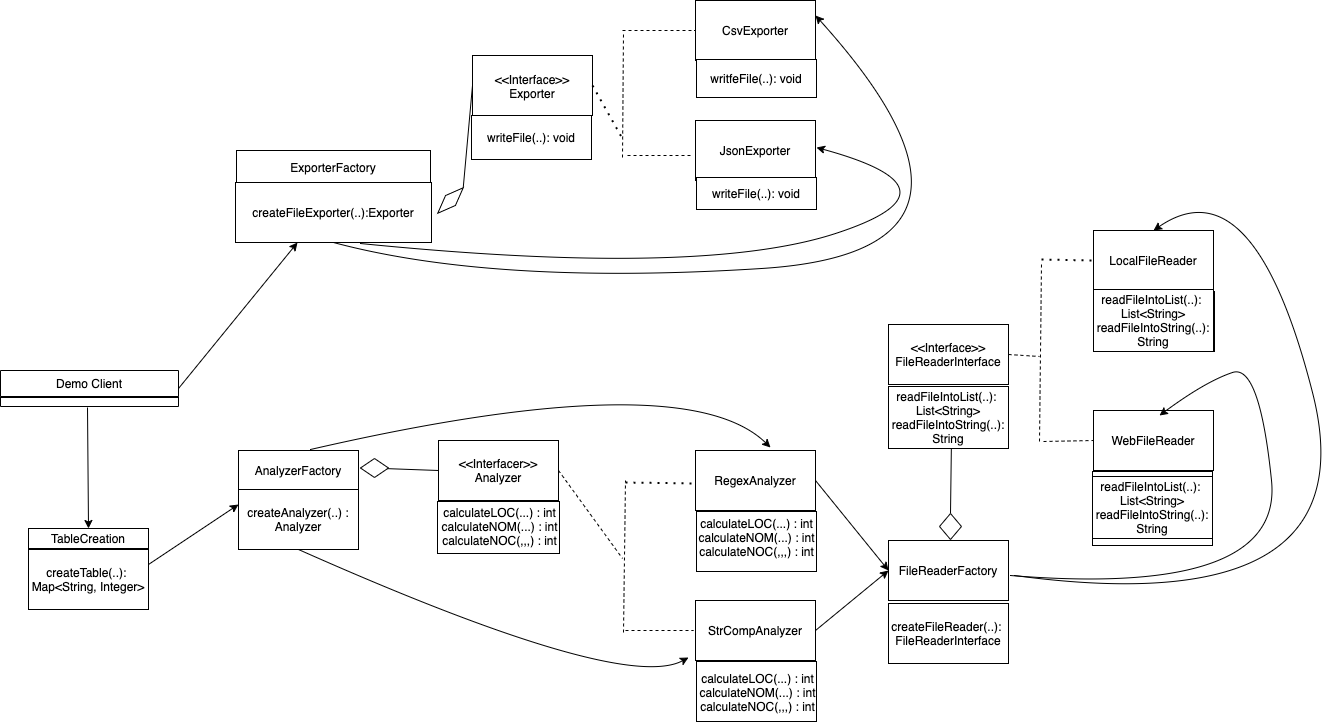

The diagram above was exported from draw.io. Its source (the exported page's mxGraphModel, read from the mxfile embedded in the PNG):
<mxGraphModel dx="653" dy="732" grid="1" gridSize="1" guides="1" tooltips="1" connect="1" arrows="1" fold="1" page="1" pageScale="1" pageWidth="4681" pageHeight="3300" math="0" shadow="0">
  <root>
    <mxCell id="WIyWlLk6GJQsqaUBKTNV-0" />
    <mxCell id="WIyWlLk6GJQsqaUBKTNV-1" parent="WIyWlLk6GJQsqaUBKTNV-0" />
    <mxCell id="zkfFHV4jXpPFQw0GAbJ--6" value="Demo Client" style="swimlane;fontStyle=0;align=center;verticalAlign=top;childLayout=stackLayout;horizontal=1;startSize=26;horizontalStack=0;resizeParent=1;resizeLast=0;collapsible=1;marginBottom=0;rounded=0;shadow=0;strokeWidth=1;" parent="WIyWlLk6GJQsqaUBKTNV-1" vertex="1">
      <mxGeometry x="12" y="670" width="178" height="36" as="geometry">
        <mxRectangle x="130" y="380" width="160" height="26" as="alternateBounds" />
      </mxGeometry>
    </mxCell>
    <mxCell id="zkfFHV4jXpPFQw0GAbJ--9" value="" style="line;html=1;strokeWidth=1;align=left;verticalAlign=middle;spacingTop=-1;spacingLeft=3;spacingRight=3;rotatable=0;labelPosition=right;points=[];portConstraint=eastwest;" parent="zkfFHV4jXpPFQw0GAbJ--6" vertex="1">
      <mxGeometry y="26" width="178" height="2" as="geometry" />
    </mxCell>
    <mxCell id="dkknNdii7MbajOcM9pwm-0" value="AnalyzerFactory" style="rounded=0;whiteSpace=wrap;html=1;" parent="WIyWlLk6GJQsqaUBKTNV-1" vertex="1">
      <mxGeometry x="250" y="750" width="120" height="40" as="geometry" />
    </mxCell>
    <mxCell id="dkknNdii7MbajOcM9pwm-1" value="ExporterFactory" style="rounded=0;whiteSpace=wrap;html=1;" parent="WIyWlLk6GJQsqaUBKTNV-1" vertex="1">
      <mxGeometry x="248" y="450" width="194" height="34" as="geometry" />
    </mxCell>
    <mxCell id="dkknNdii7MbajOcM9pwm-2" style="edgeStyle=orthogonalEdgeStyle;rounded=0;orthogonalLoop=1;jettySize=auto;html=1;exitX=0.5;exitY=1;exitDx=0;exitDy=0;" parent="WIyWlLk6GJQsqaUBKTNV-1" source="dkknNdii7MbajOcM9pwm-0" target="dkknNdii7MbajOcM9pwm-0" edge="1">
      <mxGeometry relative="1" as="geometry" />
    </mxCell>
    <mxCell id="dkknNdii7MbajOcM9pwm-6" value="" style="rounded=0;whiteSpace=wrap;html=1;" parent="WIyWlLk6GJQsqaUBKTNV-1" vertex="1">
      <mxGeometry x="484" y="355" width="120" height="60" as="geometry" />
    </mxCell>
    <mxCell id="dkknNdii7MbajOcM9pwm-3" value="&amp;lt;&amp;lt;Interface&amp;gt;&amp;gt;&lt;br&gt;Exporter" style="rounded=0;whiteSpace=wrap;html=1;" parent="WIyWlLk6GJQsqaUBKTNV-1" vertex="1">
      <mxGeometry x="484" y="385" width="120" as="geometry" />
    </mxCell>
    <mxCell id="dkknNdii7MbajOcM9pwm-8" value="&amp;lt;&amp;lt;Interfacer&amp;gt;&amp;gt;&lt;br&gt;Analyzer" style="rounded=0;whiteSpace=wrap;html=1;" parent="WIyWlLk6GJQsqaUBKTNV-1" vertex="1">
      <mxGeometry x="450" y="740" width="120" height="60" as="geometry" />
    </mxCell>
    <mxCell id="dkknNdii7MbajOcM9pwm-9" value="CsvExporter" style="rounded=0;whiteSpace=wrap;html=1;" parent="WIyWlLk6GJQsqaUBKTNV-1" vertex="1">
      <mxGeometry x="707" y="300" width="120" height="60" as="geometry" />
    </mxCell>
    <mxCell id="dkknNdii7MbajOcM9pwm-10" value="TableCreation" style="rounded=0;whiteSpace=wrap;html=1;" parent="WIyWlLk6GJQsqaUBKTNV-1" vertex="1">
      <mxGeometry x="40" y="828" width="120" height="20" as="geometry" />
    </mxCell>
    <mxCell id="dkknNdii7MbajOcM9pwm-11" value="JsonExporter" style="rounded=0;whiteSpace=wrap;html=1;" parent="WIyWlLk6GJQsqaUBKTNV-1" vertex="1">
      <mxGeometry x="707" y="420" width="120" height="60" as="geometry" />
    </mxCell>
    <mxCell id="dkknNdii7MbajOcM9pwm-12" value="StrCompAnalyzer" style="rounded=0;whiteSpace=wrap;html=1;" parent="WIyWlLk6GJQsqaUBKTNV-1" vertex="1">
      <mxGeometry x="707" y="900" width="120" height="60" as="geometry" />
    </mxCell>
    <mxCell id="dkknNdii7MbajOcM9pwm-13" value="RegexAnalyzer" style="rounded=0;whiteSpace=wrap;html=1;" parent="WIyWlLk6GJQsqaUBKTNV-1" vertex="1">
      <mxGeometry x="707" y="750" width="120" height="60" as="geometry" />
    </mxCell>
    <mxCell id="dkknNdii7MbajOcM9pwm-15" value="FileReaderFactory" style="rounded=0;whiteSpace=wrap;html=1;" parent="WIyWlLk6GJQsqaUBKTNV-1" vertex="1">
      <mxGeometry x="900" y="840" width="120" height="60" as="geometry" />
    </mxCell>
    <mxCell id="dkknNdii7MbajOcM9pwm-16" value="&amp;lt;&amp;lt;Interface&amp;gt;&amp;gt;&lt;br&gt;FileReaderInterface" style="rounded=0;whiteSpace=wrap;html=1;" parent="WIyWlLk6GJQsqaUBKTNV-1" vertex="1">
      <mxGeometry x="900" y="624" width="120" height="60" as="geometry" />
    </mxCell>
    <mxCell id="dkknNdii7MbajOcM9pwm-17" value="LocalFileReader" style="rounded=0;whiteSpace=wrap;html=1;" parent="WIyWlLk6GJQsqaUBKTNV-1" vertex="1">
      <mxGeometry x="1105" y="530" width="120" height="60" as="geometry" />
    </mxCell>
    <mxCell id="dkknNdii7MbajOcM9pwm-18" value="WebFileReader" style="rounded=0;whiteSpace=wrap;html=1;" parent="WIyWlLk6GJQsqaUBKTNV-1" vertex="1">
      <mxGeometry x="1105" y="710" width="120" height="60" as="geometry" />
    </mxCell>
    <mxCell id="dkknNdii7MbajOcM9pwm-19" value="" style="endArrow=classic;html=1;entryX=0.5;entryY=0;entryDx=0;entryDy=0;" parent="WIyWlLk6GJQsqaUBKTNV-1" target="dkknNdii7MbajOcM9pwm-10" edge="1">
      <mxGeometry width="50" height="50" relative="1" as="geometry">
        <mxPoint x="99" y="707" as="sourcePoint" />
        <mxPoint x="92" y="750" as="targetPoint" />
        <Array as="points" />
      </mxGeometry>
    </mxCell>
    <mxCell id="dkknNdii7MbajOcM9pwm-20" value="" style="endArrow=classic;html=1;exitX=1;exitY=0.5;exitDx=0;exitDy=0;" parent="WIyWlLk6GJQsqaUBKTNV-1" source="zkfFHV4jXpPFQw0GAbJ--6" edge="1">
      <mxGeometry width="50" height="50" relative="1" as="geometry">
        <mxPoint x="150" y="590" as="sourcePoint" />
        <mxPoint x="309" y="542" as="targetPoint" />
      </mxGeometry>
    </mxCell>
    <mxCell id="dkknNdii7MbajOcM9pwm-21" value="" style="endArrow=classic;html=1;exitX=1;exitY=0.25;exitDx=0;exitDy=0;entryX=0;entryY=0.25;entryDx=0;entryDy=0;" parent="WIyWlLk6GJQsqaUBKTNV-1" source="dkknNdii7MbajOcM9pwm-66" target="dkknNdii7MbajOcM9pwm-61" edge="1">
      <mxGeometry width="50" height="50" relative="1" as="geometry">
        <mxPoint x="450" y="500" as="sourcePoint" />
        <mxPoint x="500" y="450" as="targetPoint" />
      </mxGeometry>
    </mxCell>
    <mxCell id="dkknNdii7MbajOcM9pwm-22" value="" style="endArrow=none;html=1;entryX=0;entryY=0.5;entryDx=0;entryDy=0;exitX=1;exitY=0.5;exitDx=0;exitDy=0;" parent="WIyWlLk6GJQsqaUBKTNV-1" source="dkknNdii7MbajOcM9pwm-23" target="dkknNdii7MbajOcM9pwm-6" edge="1">
      <mxGeometry width="50" height="50" relative="1" as="geometry">
        <mxPoint x="473" y="480" as="sourcePoint" />
        <mxPoint x="500" y="450" as="targetPoint" />
      </mxGeometry>
    </mxCell>
    <mxCell id="dkknNdii7MbajOcM9pwm-23" value="" style="rhombus;whiteSpace=wrap;html=1;rotation=-45;" parent="WIyWlLk6GJQsqaUBKTNV-1" vertex="1">
      <mxGeometry x="444" y="493" width="36" height="14" as="geometry" />
    </mxCell>
    <mxCell id="dkknNdii7MbajOcM9pwm-25" value="" style="endArrow=none;html=1;exitX=0;exitY=0.5;exitDx=0;exitDy=0;" parent="WIyWlLk6GJQsqaUBKTNV-1" source="dkknNdii7MbajOcM9pwm-8" edge="1">
      <mxGeometry width="50" height="50" relative="1" as="geometry">
        <mxPoint x="390" y="767" as="sourcePoint" />
        <mxPoint x="395" y="768" as="targetPoint" />
      </mxGeometry>
    </mxCell>
    <mxCell id="dkknNdii7MbajOcM9pwm-26" value="" style="rhombus;whiteSpace=wrap;html=1;" parent="WIyWlLk6GJQsqaUBKTNV-1" vertex="1">
      <mxGeometry x="372" y="758" width="28" height="19" as="geometry" />
    </mxCell>
    <mxCell id="dkknNdii7MbajOcM9pwm-30" value="" style="endArrow=none;dashed=1;html=1;entryX=0;entryY=0.5;entryDx=0;entryDy=0;" parent="WIyWlLk6GJQsqaUBKTNV-1" target="dkknNdii7MbajOcM9pwm-9" edge="1">
      <mxGeometry width="50" height="50" relative="1" as="geometry">
        <mxPoint x="634" y="330" as="sourcePoint" />
        <mxPoint x="668" y="578" as="targetPoint" />
      </mxGeometry>
    </mxCell>
    <mxCell id="dkknNdii7MbajOcM9pwm-31" value="" style="endArrow=none;dashed=1;html=1;" parent="WIyWlLk6GJQsqaUBKTNV-1" edge="1">
      <mxGeometry width="50" height="50" relative="1" as="geometry">
        <mxPoint x="639" y="455" as="sourcePoint" />
        <mxPoint x="705" y="455" as="targetPoint" />
      </mxGeometry>
    </mxCell>
    <mxCell id="dkknNdii7MbajOcM9pwm-32" value="" style="endArrow=none;dashed=1;html=1;" parent="WIyWlLk6GJQsqaUBKTNV-1" edge="1">
      <mxGeometry width="50" height="50" relative="1" as="geometry">
        <mxPoint x="634" y="457" as="sourcePoint" />
        <mxPoint x="635" y="332" as="targetPoint" />
      </mxGeometry>
    </mxCell>
    <mxCell id="dkknNdii7MbajOcM9pwm-33" value="" style="endArrow=none;dashed=1;html=1;dashPattern=1 3;strokeWidth=2;exitX=1;exitY=0.5;exitDx=0;exitDy=0;" parent="WIyWlLk6GJQsqaUBKTNV-1" source="dkknNdii7MbajOcM9pwm-6" edge="1">
      <mxGeometry width="50" height="50" relative="1" as="geometry">
        <mxPoint x="618" y="628" as="sourcePoint" />
        <mxPoint x="635" y="440" as="targetPoint" />
      </mxGeometry>
    </mxCell>
    <mxCell id="dkknNdii7MbajOcM9pwm-34" value="" style="curved=1;endArrow=classic;html=1;" parent="WIyWlLk6GJQsqaUBKTNV-1" edge="1">
      <mxGeometry width="50" height="50" relative="1" as="geometry">
        <mxPoint x="372" y="543" as="sourcePoint" />
        <mxPoint x="828" y="447" as="targetPoint" />
        <Array as="points">
          <mxPoint x="712" y="577" />
          <mxPoint x="982" y="489" />
        </Array>
      </mxGeometry>
    </mxCell>
    <mxCell id="dkknNdii7MbajOcM9pwm-35" value="" style="curved=1;endArrow=classic;html=1;exitX=0.5;exitY=1;exitDx=0;exitDy=0;entryX=1;entryY=0.25;entryDx=0;entryDy=0;" parent="WIyWlLk6GJQsqaUBKTNV-1" source="dkknNdii7MbajOcM9pwm-62" target="dkknNdii7MbajOcM9pwm-9" edge="1">
      <mxGeometry width="50" height="50" relative="1" as="geometry">
        <mxPoint x="618" y="628" as="sourcePoint" />
        <mxPoint x="902" y="507" as="targetPoint" />
        <Array as="points">
          <mxPoint x="506" y="585" />
          <mxPoint x="1040" y="551" />
        </Array>
      </mxGeometry>
    </mxCell>
    <mxCell id="dkknNdii7MbajOcM9pwm-36" value="" style="endArrow=none;dashed=1;html=1;dashPattern=1 3;strokeWidth=2;" parent="WIyWlLk6GJQsqaUBKTNV-1" edge="1">
      <mxGeometry width="50" height="50" relative="1" as="geometry">
        <mxPoint x="637" y="782" as="sourcePoint" />
        <mxPoint x="705" y="783" as="targetPoint" />
      </mxGeometry>
    </mxCell>
    <mxCell id="dkknNdii7MbajOcM9pwm-37" value="" style="endArrow=none;dashed=1;html=1;" parent="WIyWlLk6GJQsqaUBKTNV-1" edge="1">
      <mxGeometry width="50" height="50" relative="1" as="geometry">
        <mxPoint x="637" y="930" as="sourcePoint" />
        <mxPoint x="705" y="930" as="targetPoint" />
      </mxGeometry>
    </mxCell>
    <mxCell id="dkknNdii7MbajOcM9pwm-38" value="" style="endArrow=none;dashed=1;html=1;" parent="WIyWlLk6GJQsqaUBKTNV-1" edge="1">
      <mxGeometry width="50" height="50" relative="1" as="geometry">
        <mxPoint x="635" y="932" as="sourcePoint" />
        <mxPoint x="637" y="780" as="targetPoint" />
      </mxGeometry>
    </mxCell>
    <mxCell id="dkknNdii7MbajOcM9pwm-39" value="" style="endArrow=none;dashed=1;html=1;exitX=1;exitY=0.5;exitDx=0;exitDy=0;" parent="WIyWlLk6GJQsqaUBKTNV-1" source="dkknNdii7MbajOcM9pwm-8" edge="1">
      <mxGeometry width="50" height="50" relative="1" as="geometry">
        <mxPoint x="618" y="622" as="sourcePoint" />
        <mxPoint x="634" y="858" as="targetPoint" />
      </mxGeometry>
    </mxCell>
    <mxCell id="dkknNdii7MbajOcM9pwm-41" value="" style="curved=1;endArrow=classic;html=1;" parent="WIyWlLk6GJQsqaUBKTNV-1" edge="1">
      <mxGeometry width="50" height="50" relative="1" as="geometry">
        <mxPoint x="322" y="749" as="sourcePoint" />
        <mxPoint x="782" y="747" as="targetPoint" />
        <Array as="points">
          <mxPoint x="696" y="663" />
        </Array>
      </mxGeometry>
    </mxCell>
    <mxCell id="dkknNdii7MbajOcM9pwm-45" value="" style="curved=1;endArrow=classic;html=1;exitX=0.5;exitY=1;exitDx=0;exitDy=0;" parent="WIyWlLk6GJQsqaUBKTNV-1" source="dkknNdii7MbajOcM9pwm-61" edge="1">
      <mxGeometry width="50" height="50" relative="1" as="geometry">
        <mxPoint x="618" y="902" as="sourcePoint" />
        <mxPoint x="700" y="957" as="targetPoint" />
        <Array as="points">
          <mxPoint x="634" y="993" />
        </Array>
      </mxGeometry>
    </mxCell>
    <mxCell id="dkknNdii7MbajOcM9pwm-46" value="" style="endArrow=classic;html=1;exitX=1;exitY=0.5;exitDx=0;exitDy=0;entryX=0;entryY=0.5;entryDx=0;entryDy=0;" parent="WIyWlLk6GJQsqaUBKTNV-1" source="dkknNdii7MbajOcM9pwm-13" target="dkknNdii7MbajOcM9pwm-15" edge="1">
      <mxGeometry width="50" height="50" relative="1" as="geometry">
        <mxPoint x="618" y="714" as="sourcePoint" />
        <mxPoint x="668" y="664" as="targetPoint" />
      </mxGeometry>
    </mxCell>
    <mxCell id="dkknNdii7MbajOcM9pwm-47" value="" style="endArrow=classic;html=1;exitX=1;exitY=0.5;exitDx=0;exitDy=0;entryX=0;entryY=0.5;entryDx=0;entryDy=0;" parent="WIyWlLk6GJQsqaUBKTNV-1" source="dkknNdii7MbajOcM9pwm-12" target="dkknNdii7MbajOcM9pwm-15" edge="1">
      <mxGeometry width="50" height="50" relative="1" as="geometry">
        <mxPoint x="618" y="714" as="sourcePoint" />
        <mxPoint x="668" y="664" as="targetPoint" />
      </mxGeometry>
    </mxCell>
    <mxCell id="dkknNdii7MbajOcM9pwm-48" value="" style="endArrow=none;html=1;exitX=0.5;exitY=0;exitDx=0;exitDy=0;" parent="WIyWlLk6GJQsqaUBKTNV-1" source="dkknNdii7MbajOcM9pwm-50" edge="1">
      <mxGeometry width="50" height="50" relative="1" as="geometry">
        <mxPoint x="962" y="784" as="sourcePoint" />
        <mxPoint x="963" y="736" as="targetPoint" />
      </mxGeometry>
    </mxCell>
    <mxCell id="dkknNdii7MbajOcM9pwm-50" value="" style="rhombus;whiteSpace=wrap;html=1;" parent="WIyWlLk6GJQsqaUBKTNV-1" vertex="1">
      <mxGeometry x="951" y="813" width="22" height="26" as="geometry" />
    </mxCell>
    <mxCell id="dkknNdii7MbajOcM9pwm-51" value="" style="endArrow=none;dashed=1;html=1;dashPattern=1 3;strokeWidth=2;entryX=0;entryY=0.5;entryDx=0;entryDy=0;" parent="WIyWlLk6GJQsqaUBKTNV-1" target="dkknNdii7MbajOcM9pwm-17" edge="1">
      <mxGeometry width="50" height="50" relative="1" as="geometry">
        <mxPoint x="1053" y="559" as="sourcePoint" />
        <mxPoint x="668" y="664" as="targetPoint" />
      </mxGeometry>
    </mxCell>
    <mxCell id="dkknNdii7MbajOcM9pwm-52" value="" style="endArrow=none;dashed=1;html=1;entryX=0;entryY=0.5;entryDx=0;entryDy=0;" parent="WIyWlLk6GJQsqaUBKTNV-1" target="dkknNdii7MbajOcM9pwm-18" edge="1">
      <mxGeometry width="50" height="50" relative="1" as="geometry">
        <mxPoint x="1055" y="741" as="sourcePoint" />
        <mxPoint x="668" y="664" as="targetPoint" />
      </mxGeometry>
    </mxCell>
    <mxCell id="dkknNdii7MbajOcM9pwm-53" value="" style="endArrow=none;dashed=1;html=1;" parent="WIyWlLk6GJQsqaUBKTNV-1" edge="1">
      <mxGeometry width="50" height="50" relative="1" as="geometry">
        <mxPoint x="1051" y="741" as="sourcePoint" />
        <mxPoint x="1053" y="563" as="targetPoint" />
      </mxGeometry>
    </mxCell>
    <mxCell id="dkknNdii7MbajOcM9pwm-55" value="" style="endArrow=none;dashed=1;html=1;exitX=1;exitY=0.5;exitDx=0;exitDy=0;" parent="WIyWlLk6GJQsqaUBKTNV-1" source="dkknNdii7MbajOcM9pwm-16" edge="1">
      <mxGeometry width="50" height="50" relative="1" as="geometry">
        <mxPoint x="759" y="699" as="sourcePoint" />
        <mxPoint x="1051" y="656" as="targetPoint" />
      </mxGeometry>
    </mxCell>
    <mxCell id="dkknNdii7MbajOcM9pwm-56" value="" style="curved=1;endArrow=classic;html=1;entryX=0.5;entryY=0;entryDx=0;entryDy=0;" parent="WIyWlLk6GJQsqaUBKTNV-1" target="dkknNdii7MbajOcM9pwm-17" edge="1">
      <mxGeometry width="50" height="50" relative="1" as="geometry">
        <mxPoint x="1026" y="875" as="sourcePoint" />
        <mxPoint x="935" y="614" as="targetPoint" />
        <Array as="points">
          <mxPoint x="1383" y="923" />
          <mxPoint x="1265" y="461" />
        </Array>
      </mxGeometry>
    </mxCell>
    <mxCell id="dkknNdii7MbajOcM9pwm-57" value="" style="curved=1;endArrow=classic;html=1;" parent="WIyWlLk6GJQsqaUBKTNV-1" edge="1">
      <mxGeometry width="50" height="50" relative="1" as="geometry">
        <mxPoint x="1022" y="875" as="sourcePoint" />
        <mxPoint x="1171" y="715" as="targetPoint" />
        <Array as="points">
          <mxPoint x="1295" y="897" />
          <mxPoint x="1271" y="663" />
          <mxPoint x="1217" y="681" />
        </Array>
      </mxGeometry>
    </mxCell>
    <mxCell id="dkknNdii7MbajOcM9pwm-61" value="createAnalyzer(..) : Analyzer" style="rounded=0;whiteSpace=wrap;html=1;" parent="WIyWlLk6GJQsqaUBKTNV-1" vertex="1">
      <mxGeometry x="250" y="789" width="120" height="60" as="geometry" />
    </mxCell>
    <mxCell id="dkknNdii7MbajOcM9pwm-62" value="createFileExporter(..):Exporter" style="rounded=0;whiteSpace=wrap;html=1;" parent="WIyWlLk6GJQsqaUBKTNV-1" vertex="1">
      <mxGeometry x="247" y="482" width="196" height="60" as="geometry" />
    </mxCell>
    <mxCell id="dkknNdii7MbajOcM9pwm-63" value="writeFile(..): void" style="rounded=0;whiteSpace=wrap;html=1;" parent="WIyWlLk6GJQsqaUBKTNV-1" vertex="1">
      <mxGeometry x="483" y="415" width="120" height="44" as="geometry" />
    </mxCell>
    <mxCell id="dkknNdii7MbajOcM9pwm-64" value="writfeFile(..): void" style="rounded=0;whiteSpace=wrap;html=1;" parent="WIyWlLk6GJQsqaUBKTNV-1" vertex="1">
      <mxGeometry x="708" y="359" width="120" height="38" as="geometry" />
    </mxCell>
    <mxCell id="dkknNdii7MbajOcM9pwm-65" value="writeFile(..): void" style="rounded=0;whiteSpace=wrap;html=1;" parent="WIyWlLk6GJQsqaUBKTNV-1" vertex="1">
      <mxGeometry x="708" y="477" width="120" height="32" as="geometry" />
    </mxCell>
    <mxCell id="dkknNdii7MbajOcM9pwm-66" value="createTable(..):&amp;nbsp;&lt;br&gt;Map&amp;lt;String, Integer&amp;gt;" style="rounded=0;whiteSpace=wrap;html=1;" parent="WIyWlLk6GJQsqaUBKTNV-1" vertex="1">
      <mxGeometry x="40" y="849" width="120" height="60" as="geometry" />
    </mxCell>
    <mxCell id="dkknNdii7MbajOcM9pwm-67" value="" style="rounded=0;whiteSpace=wrap;html=1;" parent="WIyWlLk6GJQsqaUBKTNV-1" vertex="1">
      <mxGeometry x="449" y="801" width="122" height="52" as="geometry" />
    </mxCell>
    <mxCell id="dkknNdii7MbajOcM9pwm-60" value="calculateLOC(...) : int&lt;br&gt;calculateNOM(...) : int&lt;br&gt;calculateNOC(,,,) : int" style="text;html=1;align=center;verticalAlign=middle;resizable=0;points=[];autosize=1;" parent="WIyWlLk6GJQsqaUBKTNV-1" vertex="1">
      <mxGeometry x="422" y="802" width="178" height="47" as="geometry" />
    </mxCell>
    <mxCell id="dkknNdii7MbajOcM9pwm-70" value="" style="rounded=0;whiteSpace=wrap;html=1;" parent="WIyWlLk6GJQsqaUBKTNV-1" vertex="1">
      <mxGeometry x="708" y="811" width="120" height="60" as="geometry" />
    </mxCell>
    <mxCell id="dkknNdii7MbajOcM9pwm-71" value="" style="rounded=0;whiteSpace=wrap;html=1;" parent="WIyWlLk6GJQsqaUBKTNV-1" vertex="1">
      <mxGeometry x="708" y="961" width="120" height="60" as="geometry" />
    </mxCell>
    <mxCell id="dkknNdii7MbajOcM9pwm-69" value="calculateLOC(...) : int&lt;br&gt;calculateNOM(...) : int&lt;br&gt;calculateNOC(,,,) : int" style="text;html=1;align=center;verticalAlign=middle;resizable=0;points=[];autosize=1;" parent="WIyWlLk6GJQsqaUBKTNV-1" vertex="1">
      <mxGeometry x="679" y="813" width="178" height="47" as="geometry" />
    </mxCell>
    <mxCell id="dkknNdii7MbajOcM9pwm-72" value="calculateLOC(...) : int&lt;br&gt;calculateNOM(...) : int&lt;br&gt;calculateNOC(,,,) : int" style="text;html=1;align=center;verticalAlign=middle;resizable=0;points=[];autosize=1;" parent="WIyWlLk6GJQsqaUBKTNV-1" vertex="1">
      <mxGeometry x="680" y="968" width="178" height="47" as="geometry" />
    </mxCell>
    <mxCell id="dkknNdii7MbajOcM9pwm-73" value="createFileReader(..):&amp;nbsp;&lt;br&gt;FileReaderInterface" style="rounded=0;whiteSpace=wrap;html=1;" parent="WIyWlLk6GJQsqaUBKTNV-1" vertex="1">
      <mxGeometry x="900" y="903" width="120" height="60" as="geometry" />
    </mxCell>
    <mxCell id="dkknNdii7MbajOcM9pwm-74" value="readFileIntoList(..):&amp;nbsp;&lt;br&gt;List&amp;lt;String&amp;gt;&lt;br&gt;readFileIntoString(..):&lt;br&gt;String" style="rounded=0;whiteSpace=wrap;html=1;" parent="WIyWlLk6GJQsqaUBKTNV-1" vertex="1">
      <mxGeometry x="900" y="686" width="120" height="62" as="geometry" />
    </mxCell>
    <mxCell id="dkknNdii7MbajOcM9pwm-75" value="" style="rounded=0;whiteSpace=wrap;html=1;" parent="WIyWlLk6GJQsqaUBKTNV-1" vertex="1">
      <mxGeometry x="1104" y="771" width="120" height="74" as="geometry" />
    </mxCell>
    <mxCell id="dkknNdii7MbajOcM9pwm-76" value="" style="rounded=0;whiteSpace=wrap;html=1;" parent="WIyWlLk6GJQsqaUBKTNV-1" vertex="1">
      <mxGeometry x="1106" y="591" width="120" height="60" as="geometry" />
    </mxCell>
    <mxCell id="dkknNdii7MbajOcM9pwm-77" value="readFileIntoList(..):&amp;nbsp;&lt;br&gt;List&amp;lt;String&amp;gt;&lt;br&gt;readFileIntoString(..):&lt;br&gt;String" style="rounded=0;whiteSpace=wrap;html=1;" parent="WIyWlLk6GJQsqaUBKTNV-1" vertex="1">
      <mxGeometry x="1105" y="589" width="120" height="62" as="geometry" />
    </mxCell>
    <mxCell id="dkknNdii7MbajOcM9pwm-78" value="readFileIntoList(..):&amp;nbsp;&lt;br&gt;List&amp;lt;String&amp;gt;&lt;br&gt;readFileIntoString(..):&lt;br&gt;String" style="rounded=0;whiteSpace=wrap;html=1;" parent="WIyWlLk6GJQsqaUBKTNV-1" vertex="1">
      <mxGeometry x="1104" y="776" width="120" height="62" as="geometry" />
    </mxCell>
  </root>
</mxGraphModel>